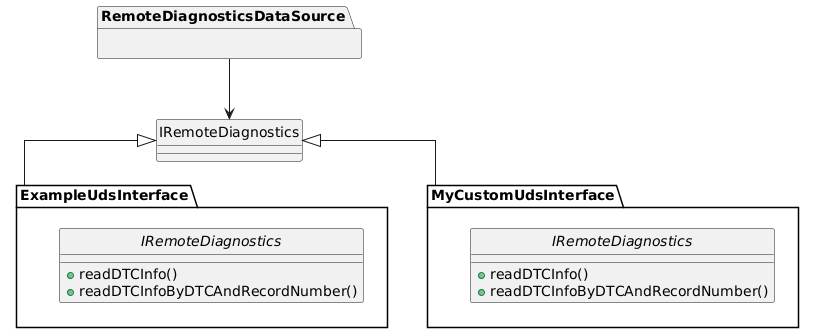

The diagram above was rendered by PlantUML. Its source (embedded in the PNG):
@startuml
skinparam linetype polyline
skinparam linetype ortho
skinparam style strictuml

package "RemoteDiagnosticsDataSource" {

}

package "ExampleUdsInterface" {
    interface IRemoteDiagnostics {
        + readDTCInfo()
        + readDTCInfoByDTCAndRecordNumber()
    }
}

package "MyCustomUdsInterface" {
    interface IRemoteDiagnostics {
        + readDTCInfo()
        + readDTCInfoByDTCAndRecordNumber()
    }
}


RemoteDiagnosticsDataSource --> IRemoteDiagnostics
IRemoteDiagnostics <|-- ExampleUdsInterface 
IRemoteDiagnostics <|-- MyCustomUdsInterface
@enduml